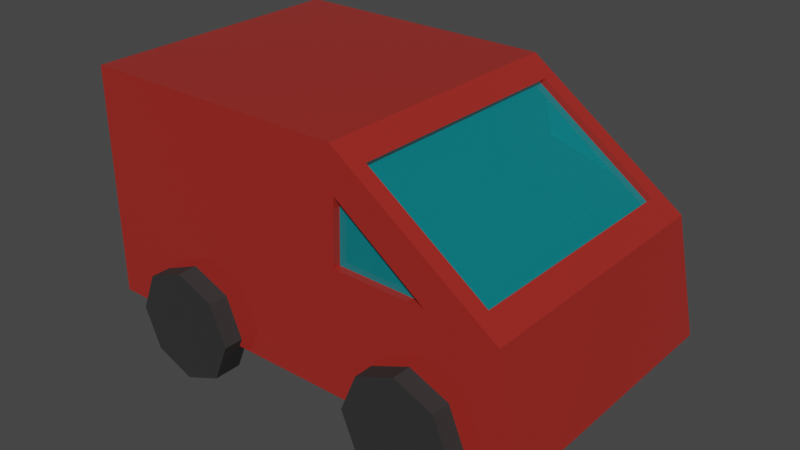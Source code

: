 # Source: car1.blend  (saved by Blender 3.6.11; exported with 4.5.12 LTS)
import bpy
from mathutils import Matrix  # noqa: F401  (used for matrix-valued properties, if any)

bpy.ops.wm.read_factory_settings(use_empty=True)
scene = bpy.context.scene
scene.name = 'Scene'

# ---- collections
col_collection = bpy.data.collections.new('Collection'); scene.collection.children.link(col_collection)

# ---- materials (node trees are filled in below, after node groups)
mat_lakier = bpy.data.materials.new('lakier')
mat_lakier.use_transparent_shadow = False
mat_okno = bpy.data.materials.new('okno')
mat_okno.use_transparent_shadow = False
mat_opona = bpy.data.materials.new('opona')
mat_opona.use_transparent_shadow = False

# ---- material node trees
mat_lakier.use_nodes = True; mat_lakier.node_tree.nodes.clear()
_N = mat_lakier.node_tree.nodes; _L = mat_lakier.node_tree.links
n0 = _N.new('ShaderNodeBsdfPrincipled'); n0.name = 'Principled BSDF'; n0.location = (10, 300)
n0.distribution = 'GGX'
n0.subsurface_method = 'RANDOM_WALK_SKIN'
n0.inputs[0].default_value = (0.4385, 0.0307, 0.02338, 1.0)
n0.inputs[1].default_value = 0.2047
n0.inputs[2].default_value = 0.0
n0.inputs[3].default_value = 1.45
n0.inputs[27].default_value = (0.0, 0.0, 0.0, 1.0)
n0.inputs[28].default_value = 1.0
n1 = _N.new('ShaderNodeOutputMaterial'); n1.name = 'Material Output'; n1.location = (300, 300)
_L.new(n0.outputs[0], n1.inputs[0])
n1.is_active_output = True
mat_okno.use_nodes = True; mat_okno.node_tree.nodes.clear()
_N = mat_okno.node_tree.nodes; _L = mat_okno.node_tree.links
n0 = _N.new('ShaderNodeBsdfPrincipled'); n0.name = 'Principled BSDF'; n0.location = (10, 300)
n0.distribution = 'GGX'
n0.subsurface_method = 'RANDOM_WALK_SKIN'
n0.inputs[0].default_value = (0.007607, 0.7108, 0.8, 1.0)
n0.inputs[2].default_value = 0.0
n0.inputs[3].default_value = 1.45
n0.inputs[18].default_value = 0.7402
n0.inputs[19].default_value = 0.08465
n0.inputs[20].default_value = 0.0
n0.inputs[27].default_value = (0.0, 0.0, 0.0, 1.0)
n0.inputs[28].default_value = 1.0
n1 = _N.new('ShaderNodeOutputMaterial'); n1.name = 'Material Output'; n1.location = (300, 300)
_L.new(n0.outputs[0], n1.inputs[0])
n1.is_active_output = True
mat_opona.use_nodes = True; mat_opona.node_tree.nodes.clear()
_N = mat_opona.node_tree.nodes; _L = mat_opona.node_tree.links
n0 = _N.new('ShaderNodeBsdfPrincipled'); n0.name = 'Principled BSDF'; n0.location = (10, 300)
n0.distribution = 'GGX'
n0.subsurface_method = 'RANDOM_WALK_SKIN'
n0.inputs[0].default_value = (0.02365, 0.02365, 0.02365, 1.0)
n0.inputs[2].default_value = 0.8307
n0.inputs[3].default_value = 1.45
n0.inputs[27].default_value = (0.0, 0.0, 0.0, 1.0)
n0.inputs[28].default_value = 1.0
n1 = _N.new('ShaderNodeOutputMaterial'); n1.name = 'Material Output'; n1.location = (300, 300)
_L.new(n0.outputs[0], n1.inputs[0])
n1.is_active_output = True

# ---- world
world_world = bpy.data.worlds.new('World'); scene.world = world_world
world_world.use_nodes = True; world_world.node_tree.nodes.clear()
_N = world_world.node_tree.nodes; _L = world_world.node_tree.links
n0 = _N.new('ShaderNodeOutputWorld'); n0.name = 'World Output'; n0.location = (300, 300)
n1 = _N.new('ShaderNodeBackground'); n1.name = 'Background'; n1.location = (10, 300)
n1.inputs[0].default_value = (0.05088, 0.05088, 0.05088, 1.0)
_L.new(n1.outputs[0], n0.inputs[0])
n0.is_active_output = True
world_world.color = (0.05088, 0.05088, 0.05088)
world_world.use_sun_shadow = False
world_world.sun_shadow_jitter_overblur = 0.0

# ---- meshes
me_cube_001 = bpy.data.meshes.new('Cube.001')
me_cube_001.from_pydata([(-1.0, -0.832, -0.832), (-1.0, -0.832, -0.168), (-1.0, 0.832, -0.832), (-1.0, 0.832, -0.168), (1.0, -1.0, -1.0), (0.2963, -0.8817, -0.06877), (1.0, 1.0, -1.0), (0.2963, 0.8817, -0.06877), (0.8037, 0.8817, -0.4312), (0.8037, -0.8817, -0.4312), (0.213, -1.0, -0.1886), (0.2058, -1.0, -0.4664), (0.6029, -1.0, -0.4746), (0.2229, 1.0, -0.2445), (0.56, 1.0, -0.4729), (0.1958, 1.0, -0.4761), (0.2, 1.0, 0.0), (0.2, -1.0, 0.0), (0.9, 1.0, -0.5), (0.9, -1.0, -0.5), (-1.0, 1.0, -1.0), (-1.0, -1.0, -1.0), (-1.0, -1.0, 0.0), (-1.0, 1.0, 0.0), (-0.1421, 0.832, -0.832), (-0.1421, -0.832, -0.832), (-0.1421, -0.832, -0.168), (-0.1421, 0.832, -0.168), (0.2798, 0.8817, -0.09184), (0.2798, -0.8817, -0.09184), (0.7872, 0.8817, -0.4543), (0.7872, -0.8817, -0.4543), (0.2229, 0.9863, -0.2445), (0.56, 0.9863, -0.4729), (0.1958, 0.9863, -0.4761), (0.213, -0.9491, -0.1886), (0.2058, -0.9491, -0.4664), (0.6029, -0.9491, -0.4746)], [], [(0, 1, 26, 25), (5, 9, 31, 29), (20, 6, 4, 21), (16, 23, 22, 17), (6, 18, 19, 4), (6, 20, 23, 15, 14, 18), (19, 17, 22, 11, 10, 12), (12, 10, 35, 37), (12, 11, 22, 21, 4, 19), (18, 14, 13, 15, 23, 16), (15, 13, 32, 34), (5, 7, 16, 17), (7, 8, 18, 16), (9, 5, 17, 19), (8, 9, 19, 18), (0, 2, 20, 21), (3, 1, 22, 23), (1, 0, 21, 22), (2, 3, 23, 20), (24, 25, 26, 27), (2, 0, 25, 24), (3, 2, 24, 27), (1, 3, 27, 26), (30, 28, 29, 31), (7, 5, 29, 28), (9, 8, 30, 31), (8, 7, 28, 30), (32, 33, 34), (14, 15, 34, 33), (13, 14, 33, 32), (37, 35, 36), (11, 12, 37, 36), (10, 11, 36, 35)])
me_cube_001.polygons.foreach_set('material_index', [0, 0, 0, 0, 0, 0, 0, 0, 0, 0, 0, 0, 0, 0, 0, 0, 0, 0, 0, 0, 0, 0, 0, 1, 0, 0, 0, 1, 0, 0, 1, 0, 0])
_uv = me_cube_001.uv_layers.new(name='UVMap')
_uv.uv.foreach_set('vector', [0.251, 0.729, 0.749, 0.729, 0.749, 0.729, 0.251, 0.729, 0.6078, 0.7352, 0.5172, 0.7352, 0.5172, 0.7352, 0.6078, 0.7352, 0.125, 0.5, 0.375, 0.5, 0.375, 0.75, 0.125, 0.75, 0.625, 0.5, 0.875, 0.5, 0.875, 0.75, 0.625, 0.75, 0.375, 0.5, 0.5, 0.5, 0.5, 0.75, 0.375, 0.75, 0.375, 0.5, 0.125, 0.5, 0.875, 0.5, 0.4845, 0.5, 0.4963, 0.5, 0.5, 0.5, 0.5, 0.75, 0.625, 0.75, 0.875, 0.75, 0.488, 0.75, 0.5763, 0.75, 0.4974, 0.75, 0.4974, 0.75, 0.5763, 0.75, 0.5763, 0.75, 0.4974, 0.75, 0.4974, 0.75, 0.488, 0.75, 0.875, 0.75, 0.125, 0.75, 0.375, 0.75, 0.5, 0.75, 0.5, 0.5, 0.4963, 0.5, 0.5598, 0.5, 0.4845, 0.5, 0.875, 0.5, 0.625, 0.5, 0.4845, 0.5, 0.5598, 0.5, 0.5598, 0.5, 0.4845, 0.5, 0.6078, 0.7352, 0.6078, 0.5148, 0.625, 0.5, 0.625, 0.75, 0.6078, 0.5148, 0.5172, 0.5148, 0.5, 0.5, 0.625, 0.5, 0.5172, 0.7352, 0.6078, 0.7352, 0.625, 0.75, 0.5, 0.75, 0.5172, 0.5148, 0.5172, 0.7352, 0.5, 0.75, 0.5, 0.5, 0.251, 0.729, 0.251, 0.521, 0.125, 0.5, 0.125, 0.75, 0.749, 0.521, 0.749, 0.729, 0.875, 0.75, 0.875, 0.5, 0.749, 0.729, 0.251, 0.729, 0.125, 0.75, 0.875, 0.75, 0.251, 0.521, 0.749, 0.521, 0.875, 0.5, 0.125, 0.5, 0.251, 0.521, 0.251, 0.729, 0.749, 0.729, 0.749, 0.521, 0.251, 0.521, 0.251, 0.729, 0.251, 0.729, 0.251, 0.521, 0.749, 0.521, 0.251, 0.521, 0.251, 0.521, 0.749, 0.521, 0.749, 0.729, 0.749, 0.521, 0.749, 0.521, 0.749, 0.729, 0.5172, 0.5148, 0.6078, 0.5148, 0.6078, 0.7352, 0.5172, 0.7352, 0.6078, 0.5148, 0.6078, 0.7352, 0.6078, 0.7352, 0.6078, 0.5148, 0.5172, 0.7352, 0.5172, 0.5148, 0.5172, 0.5148, 0.5172, 0.7352, 0.5172, 0.5148, 0.6078, 0.5148, 0.6078, 0.5148, 0.5172, 0.5148, 0.5598, 0.5, 0.4963, 0.5, 0.4845, 0.5, 0.4963, 0.5, 0.4845, 0.5, 0.4845, 0.5, 0.4963, 0.5, 0.5598, 0.5, 0.4963, 0.5, 0.4963, 0.5, 0.5598, 0.5, 0.4974, 0.75, 0.5763, 0.75, 0.488, 0.75, 0.488, 0.75, 0.4974, 0.75, 0.4974, 0.75, 0.488, 0.75, 0.5763, 0.75, 0.488, 0.75, 0.488, 0.75, 0.5763, 0.75])
me_cube_001.materials.append(mat_lakier)
me_cube_001.materials.append(mat_okno)
me_cube_001.update()
me_cylinder = bpy.data.meshes.new('Cylinder')
me_cylinder.from_pydata([(0.0, 0.24, -0.06), (0.0, 0.24, 0.06), (0.1697, 0.1697, -0.06), (0.1697, 0.1697, 0.06), (0.24, 0.0, -0.06), (0.24, 0.0, 0.06), (0.1697, -0.1697, -0.06), (0.1697, -0.1697, 0.06), (0.0, -0.24, -0.06), (0.0, -0.24, 0.06), (-0.1697, -0.1697, -0.06), (-0.1697, -0.1697, 0.06), (-0.24, 0.0, -0.06), (-0.24, 0.0, 0.06), (-0.1697, 0.1697, -0.06), (-0.1697, 0.1697, 0.06)], [], [(0, 1, 3, 2), (2, 3, 5, 4), (4, 5, 7, 6), (6, 7, 9, 8), (8, 9, 11, 10), (10, 11, 13, 12), (3, 1, 15, 13, 11, 9, 7, 5), (12, 13, 15, 14), (14, 15, 1, 0), (0, 2, 4, 6, 8, 10, 12, 14)])
_uv = me_cylinder.uv_layers.new(name='UVMap')
_uv.uv.foreach_set('vector', [1.0, 0.5, 1.0, 1.0, 0.875, 1.0, 0.875, 0.5, 0.875, 0.5, 0.875, 1.0, 0.75, 1.0, 0.75, 0.5, 0.75, 0.5, 0.75, 1.0, 0.625, 1.0, 0.625, 0.5, 0.625, 0.5, 0.625, 1.0, 0.5, 1.0, 0.5, 0.5, 0.5, 0.5, 0.5, 1.0, 0.375, 1.0, 0.375, 0.5, 0.375, 0.5, 0.375, 1.0, 0.25, 1.0, 0.25, 0.5, 0.4197, 0.4197, 0.25, 0.49, 0.08029, 0.4197, 0.01, 0.25, 0.08029, 0.08029, 0.25, 0.01, 0.4197, 0.08029, 0.49, 0.25, 0.25, 0.5, 0.25, 1.0, 0.125, 1.0, 0.125, 0.5, 0.125, 0.5, 0.125, 1.0, 0.0, 1.0, 0.0, 0.5, 0.75, 0.49, 0.9197, 0.4197, 0.99, 0.25, 0.9197, 0.08029, 0.75, 0.01, 0.5803, 0.08029, 0.51, 0.25, 0.5803, 0.4197])
me_cylinder.materials.append(mat_opona)
me_cylinder.update()
me_cylinder_001 = bpy.data.meshes.new('Cylinder.001')
me_cylinder_001.from_pydata([(-1.08, 0.24, -0.06), (-1.25, 0.1697, -0.06), (-1.08, 0.24, 0.06), (-0.9102, 0.1697, -0.06), (-0.8399, -1.247e-08, -0.06), (-0.9102, 0.1697, 0.06), (-0.8399, -1.247e-08, 0.06), (-0.9102, -0.1697, 0.06), (-1.08, -0.24, 0.06), (-0.9102, -0.1697, -0.06), (-1.08, -0.24, -0.06), (-1.25, -0.1697, -0.06), (-1.32, -1.247e-08, -0.06), (-1.25, -0.1697, 0.06), (-1.32, -1.247e-08, 0.06), (-1.25, 0.1697, 0.06)], [], [(0, 3, 4, 9, 10, 11, 12, 1), (0, 1, 15, 2), (3, 0, 2, 5), (4, 3, 5, 6), (15, 14, 13, 8, 7, 6, 5, 2), (9, 4, 6, 7), (10, 9, 7, 8), (11, 10, 8, 13), (12, 11, 13, 14), (1, 12, 14, 15)])
_uv = me_cylinder_001.uv_layers.new(name='UVMap')
_uv.uv.foreach_set('vector', [0.75, 0.49, 0.5803, 0.4197, 0.51, 0.25, 0.5803, 0.08029, 0.75, 0.01, 0.9197, 0.08029, 0.99, 0.25, 0.9197, 0.4197, 1.0, 0.5, 0.875, 0.5, 0.875, 1.0, 1.0, 1.0, 0.125, 0.5, 0.0, 0.5, 0.0, 1.0, 0.125, 1.0, 0.25, 0.5, 0.125, 0.5, 0.125, 1.0, 0.25, 1.0, 0.4197, 0.4197, 0.49, 0.25, 0.4197, 0.08029, 0.25, 0.01, 0.08029, 0.08029, 0.01, 0.25, 0.08029, 0.4197, 0.25, 0.49, 0.375, 0.5, 0.25, 0.5, 0.25, 1.0, 0.375, 1.0, 0.5, 0.5, 0.375, 0.5, 0.375, 1.0, 0.5, 1.0, 0.625, 0.5, 0.5, 0.5, 0.5, 1.0, 0.625, 1.0, 0.75, 0.5, 0.625, 0.5, 0.625, 1.0, 0.75, 1.0, 0.875, 0.5, 0.75, 0.5, 0.75, 1.0, 0.875, 1.0])
me_cylinder_001.materials.append(mat_opona)
me_cylinder_001.update()
me_cylinder_002 = bpy.data.meshes.new('Cylinder.002')
me_cylinder_002.from_pydata([(0.0, 0.24, 1.309), (0.1697, 0.1697, 1.309), (0.0, 0.24, 1.189), (-0.1697, 0.1697, 1.309), (-0.24, -1.158e-07, 1.309), (-0.1697, 0.1697, 1.189), (-0.24, -9.768e-08, 1.189), (-0.1697, -0.1697, 1.189), (0.0, -0.24, 1.189), (-0.1697, -0.1697, 1.309), (0.0, -0.24, 1.309), (0.1697, -0.1697, 1.309), (0.24, -1.158e-07, 1.309), (0.1697, -0.1697, 1.189), (0.24, -9.768e-08, 1.189), (0.1697, 0.1697, 1.189)], [], [(0, 3, 4, 9, 10, 11, 12, 1), (0, 1, 15, 2), (3, 0, 2, 5), (4, 3, 5, 6), (15, 14, 13, 8, 7, 6, 5, 2), (9, 4, 6, 7), (10, 9, 7, 8), (11, 10, 8, 13), (12, 11, 13, 14), (1, 12, 14, 15)])
_uv = me_cylinder_002.uv_layers.new(name='UVMap')
_uv.uv.foreach_set('vector', [0.75, 0.49, 0.5803, 0.4197, 0.51, 0.25, 0.5803, 0.08029, 0.75, 0.01, 0.9197, 0.08029, 0.99, 0.25, 0.9197, 0.4197, 1.0, 0.5, 0.875, 0.5, 0.875, 1.0, 1.0, 1.0, 0.125, 0.5, 0.0, 0.5, 0.0, 1.0, 0.125, 1.0, 0.25, 0.5, 0.125, 0.5, 0.125, 1.0, 0.25, 1.0, 0.4197, 0.4197, 0.49, 0.25, 0.4197, 0.08029, 0.25, 0.01, 0.08029, 0.08029, 0.01, 0.25, 0.08029, 0.4197, 0.25, 0.49, 0.375, 0.5, 0.25, 0.5, 0.25, 1.0, 0.375, 1.0, 0.5, 0.5, 0.375, 0.5, 0.375, 1.0, 0.5, 1.0, 0.625, 0.5, 0.5, 0.5, 0.5, 1.0, 0.625, 1.0, 0.75, 0.5, 0.625, 0.5, 0.625, 1.0, 0.75, 1.0, 0.875, 0.5, 0.75, 0.5, 0.75, 1.0, 0.875, 1.0])
me_cylinder_002.materials.append(mat_opona)
me_cylinder_002.update()
me_cylinder_003 = bpy.data.meshes.new('Cylinder.003')
me_cylinder_003.from_pydata([(-1.08, 0.24, 1.309), (-1.25, 0.1697, 1.309), (-1.08, 0.24, 1.189), (-0.9102, 0.1697, 1.309), (-0.8399, -1.283e-07, 1.309), (-0.9102, 0.1697, 1.189), (-0.8399, -1.101e-07, 1.189), (-0.9102, -0.1697, 1.189), (-1.08, -0.24, 1.189), (-0.9102, -0.1697, 1.309), (-1.08, -0.24, 1.309), (-1.25, -0.1697, 1.309), (-1.32, -1.283e-07, 1.309), (-1.25, -0.1697, 1.189), (-1.32, -1.101e-07, 1.189), (-1.25, 0.1697, 1.189)], [], [(0, 1, 12, 11, 10, 9, 4, 3), (0, 2, 15, 1), (3, 5, 2, 0), (4, 6, 5, 3), (15, 2, 5, 6, 7, 8, 13, 14), (9, 7, 6, 4), (10, 8, 7, 9), (11, 13, 8, 10), (12, 14, 13, 11), (1, 15, 14, 12)])
_uv = me_cylinder_003.uv_layers.new(name='UVMap')
_uv.uv.foreach_set('vector', [0.75, 0.49, 0.9197, 0.4197, 0.99, 0.25, 0.9197, 0.08029, 0.75, 0.01, 0.5803, 0.08029, 0.51, 0.25, 0.5803, 0.4197, 1.0, 0.5, 1.0, 1.0, 0.875, 1.0, 0.875, 0.5, 0.125, 0.5, 0.125, 1.0, 0.0, 1.0, 0.0, 0.5, 0.25, 0.5, 0.25, 1.0, 0.125, 1.0, 0.125, 0.5, 0.4197, 0.4197, 0.25, 0.49, 0.08029, 0.4197, 0.01, 0.25, 0.08029, 0.08029, 0.25, 0.01, 0.4197, 0.08029, 0.49, 0.25, 0.375, 0.5, 0.375, 1.0, 0.25, 1.0, 0.25, 0.5, 0.5, 0.5, 0.5, 1.0, 0.375, 1.0, 0.375, 0.5, 0.625, 0.5, 0.625, 1.0, 0.5, 1.0, 0.5, 0.5, 0.75, 0.5, 0.75, 1.0, 0.625, 1.0, 0.625, 0.5, 0.875, 0.5, 0.875, 1.0, 0.75, 1.0, 0.75, 0.5])
me_cylinder_003.materials.append(mat_opona)
me_cylinder_003.update()

# ---- objects
ob_cube = bpy.data.objects.new('Cube', me_cube_001)
ob_cylinder = bpy.data.objects.new('Cylinder', me_cylinder)
ob_cylinder_001 = bpy.data.objects.new('Cylinder.001', me_cylinder_001)
ob_cylinder_002 = bpy.data.objects.new('Cylinder.002', me_cylinder_002)
ob_cylinder_003 = bpy.data.objects.new('Cylinder.003', me_cylinder_003)

# ---- transforms, parenting, visibility, modifiers, constraints
ob_cube.location = (0.0, 0.0, 1.0)
ob_cube.scale = (1.0, 0.6, 1.0)
ob_cylinder.location = (0.54, 0.6243, 0.03773)
ob_cylinder.rotation_euler = (1.571, -0.0, 0.0)
ob_cylinder_001.location = (0.54, 0.6243, 0.03773)
ob_cylinder_001.rotation_euler = (1.571, -0.0, 0.0)
ob_cylinder_002.location = (0.54, 0.6243, 0.03773)
ob_cylinder_002.rotation_euler = (1.571, -0.0, 0.0)
ob_cylinder_003.location = (0.54, 0.6243, 0.03773)
ob_cylinder_003.rotation_euler = (1.571, -0.0, 0.0)

# ---- collection membership
col_collection.objects.link(ob_cube)
col_collection.objects.link(ob_cylinder)
col_collection.objects.link(ob_cylinder_001)
col_collection.objects.link(ob_cylinder_002)
col_collection.objects.link(ob_cylinder_003)

# ---- scene / render settings (as saved in the file)
scene.frame_start = 1; scene.frame_end = 250; scene.frame_set(1)
scene.render.engine = 'BLENDER_EEVEE_NEXT'
scene.cycles.sampling_pattern = 'TABULATED_SOBOL'
scene.view_settings.view_transform = 'Filmic'
bpy.context.view_layer.update()

# ---- added for rendering (the .blend has no active camera and no usable light): camera, sun
cam_auto = bpy.data.cameras.new('AutoCamera')
cam_auto.lens = 50.0
cam_auto.sensor_width = 36.0
cam_auto.clip_end = 1000.0
ob_auto_camera = bpy.data.objects.new('AutoCamera', cam_auto)
scene.collection.objects.link(ob_auto_camera)
ob_auto_camera.location = (2.50302, -3.00363, 2.40128)
ob_auto_camera.rotation_euler = (1.09748, -7.21219e-08, 0.694738)
scene.camera = ob_auto_camera
light_auto_sun = bpy.data.lights.new('AutoSun', 'SUN')
light_auto_sun.energy = 3.0
light_auto_sun.angle = 0.0523599
ob_auto_sun = bpy.data.objects.new('AutoSun', light_auto_sun)
scene.collection.objects.link(ob_auto_sun)
ob_auto_sun.rotation_euler = (0.872665, 0.174533, 0.523599)
bpy.context.view_layer.update()

